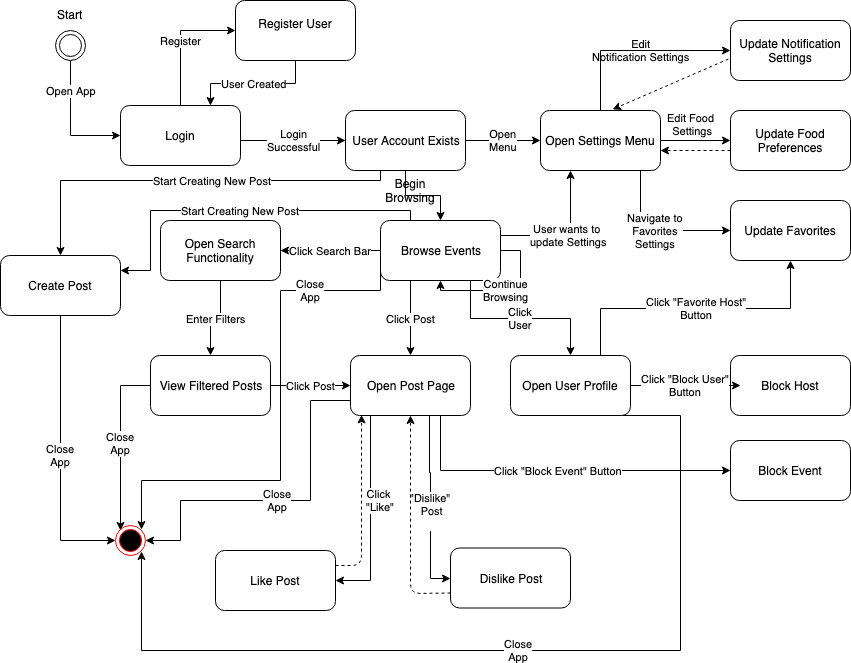

The diagram above was exported from draw.io. Its source (the exported page's mxGraphModel, read from the mxfile embedded in the PNG):
<mxGraphModel dx="1026" dy="436" grid="1" gridSize="10" guides="1" tooltips="1" connect="1" arrows="1" fold="1" page="1" pageScale="1" pageWidth="850" pageHeight="1100" math="0" shadow="0">
  <root>
    <mxCell id="0" />
    <mxCell id="1" parent="0" />
    <mxCell id="7vx4ZH5oJznccV26wMKw-44" value="Login&lt;br&gt;Successful&lt;br&gt;" style="edgeStyle=orthogonalEdgeStyle;rounded=0;orthogonalLoop=1;jettySize=auto;html=1;" parent="1" source="7vx4ZH5oJznccV26wMKw-30" target="7vx4ZH5oJznccV26wMKw-43" edge="1">
      <mxGeometry relative="1" as="geometry">
        <Array as="points">
          <mxPoint x="305" y="190" />
          <mxPoint x="305" y="190" />
        </Array>
      </mxGeometry>
    </mxCell>
    <mxCell id="pRzPEiCYpP45OWWe3Ks9-6" value="Open App&lt;br&gt;" style="edgeStyle=orthogonalEdgeStyle;rounded=0;orthogonalLoop=1;jettySize=auto;html=1;exitX=0.5;exitY=1;exitDx=0;exitDy=0;entryX=0;entryY=0.5;entryDx=0;entryDy=0;" parent="1" source="P1PUX_btxChVAQtyjL9n-1" target="7vx4ZH5oJznccV26wMKw-30" edge="1">
      <mxGeometry x="-0.52" relative="1" as="geometry">
        <mxPoint x="50" y="140" as="sourcePoint" />
        <mxPoint as="offset" />
      </mxGeometry>
    </mxCell>
    <mxCell id="pRzPEiCYpP45OWWe3Ks9-11" value="Register" style="edgeStyle=orthogonalEdgeStyle;rounded=0;orthogonalLoop=1;jettySize=auto;html=1;exitX=0.5;exitY=0;exitDx=0;exitDy=0;entryX=0;entryY=0.5;entryDx=0;entryDy=0;" parent="1" source="7vx4ZH5oJznccV26wMKw-30" target="pRzPEiCYpP45OWWe3Ks9-2" edge="1">
      <mxGeometry relative="1" as="geometry" />
    </mxCell>
    <mxCell id="7vx4ZH5oJznccV26wMKw-30" value="Login&lt;br&gt;" style="rounded=1;whiteSpace=wrap;html=1;" parent="1" vertex="1">
      <mxGeometry x="145" y="155" width="120" height="60" as="geometry" />
    </mxCell>
    <mxCell id="pRzPEiCYpP45OWWe3Ks9-13" value="User Created&lt;br&gt;" style="edgeStyle=orthogonalEdgeStyle;rounded=0;orthogonalLoop=1;jettySize=auto;html=1;exitX=0.5;exitY=1;exitDx=0;exitDy=0;entryX=0.75;entryY=0;entryDx=0;entryDy=0;" parent="1" source="pRzPEiCYpP45OWWe3Ks9-2" target="7vx4ZH5oJznccV26wMKw-30" edge="1">
      <mxGeometry relative="1" as="geometry" />
    </mxCell>
    <mxCell id="pRzPEiCYpP45OWWe3Ks9-2" value="Register User&lt;br&gt;&lt;br&gt;" style="rounded=1;whiteSpace=wrap;html=1;" parent="1" vertex="1">
      <mxGeometry x="260" y="50" width="120" height="60" as="geometry" />
    </mxCell>
    <mxCell id="7vx4ZH5oJznccV26wMKw-45" value="Open&lt;br&gt;Menu&lt;br&gt;" style="edgeStyle=orthogonalEdgeStyle;rounded=0;orthogonalLoop=1;jettySize=auto;html=1;exitX=1;exitY=0.5;exitDx=0;exitDy=0;entryX=0;entryY=0.5;entryDx=0;entryDy=0;" parent="1" source="7vx4ZH5oJznccV26wMKw-43" target="7vx4ZH5oJznccV26wMKw-16" edge="1">
      <mxGeometry relative="1" as="geometry" />
    </mxCell>
    <mxCell id="7vx4ZH5oJznccV26wMKw-46" style="edgeStyle=orthogonalEdgeStyle;rounded=0;orthogonalLoop=1;jettySize=auto;html=1;exitX=0.5;exitY=1;exitDx=0;exitDy=0;" parent="1" source="7vx4ZH5oJznccV26wMKw-43" target="7vx4ZH5oJznccV26wMKw-28" edge="1">
      <mxGeometry relative="1" as="geometry" />
    </mxCell>
    <mxCell id="7vx4ZH5oJznccV26wMKw-99" value="Start Creating New Post" style="edgeStyle=orthogonalEdgeStyle;rounded=0;orthogonalLoop=1;jettySize=auto;html=1;exitX=0;exitY=0.75;exitDx=0;exitDy=0;" parent="1" source="7vx4ZH5oJznccV26wMKw-43" target="7vx4ZH5oJznccV26wMKw-100" edge="1">
      <mxGeometry relative="1" as="geometry">
        <mxPoint x="105" y="290" as="targetPoint" />
        <Array as="points">
          <mxPoint x="405" y="230" />
          <mxPoint x="85" y="230" />
        </Array>
      </mxGeometry>
    </mxCell>
    <mxCell id="7vx4ZH5oJznccV26wMKw-43" value="User Account Exists&lt;br&gt;" style="rounded=1;whiteSpace=wrap;html=1;" parent="1" vertex="1">
      <mxGeometry x="370" y="160" width="120" height="60" as="geometry" />
    </mxCell>
    <mxCell id="7vx4ZH5oJznccV26wMKw-19" value="Navigate to&lt;br&gt;Favorites&lt;br&gt;Settings&lt;br&gt;" style="edgeStyle=orthogonalEdgeStyle;rounded=0;orthogonalLoop=1;jettySize=auto;html=1;" parent="1" source="7vx4ZH5oJznccV26wMKw-16" target="7vx4ZH5oJznccV26wMKw-18" edge="1">
      <mxGeometry relative="1" as="geometry">
        <Array as="points">
          <mxPoint x="665" y="280" />
        </Array>
      </mxGeometry>
    </mxCell>
    <mxCell id="7vx4ZH5oJznccV26wMKw-21" value="Edit Food &lt;br&gt;Settings&lt;br&gt;&lt;br&gt;" style="edgeStyle=orthogonalEdgeStyle;rounded=0;orthogonalLoop=1;jettySize=auto;html=1;labelBackgroundColor=none;" parent="1" source="7vx4ZH5oJznccV26wMKw-16" target="7vx4ZH5oJznccV26wMKw-20" edge="1">
      <mxGeometry x="-0.1429" y="10" relative="1" as="geometry">
        <mxPoint as="offset" />
      </mxGeometry>
    </mxCell>
    <mxCell id="7vx4ZH5oJznccV26wMKw-40" value="Edit&lt;br&gt;Notification Settings&lt;br&gt;" style="edgeStyle=orthogonalEdgeStyle;rounded=0;orthogonalLoop=1;jettySize=auto;html=1;exitX=0.75;exitY=0;exitDx=0;exitDy=0;entryX=0;entryY=0.5;entryDx=0;entryDy=0;labelBackgroundColor=none;" parent="1" source="7vx4ZH5oJznccV26wMKw-16" target="7vx4ZH5oJznccV26wMKw-25" edge="1">
      <mxGeometry x="0.1841" relative="1" as="geometry">
        <Array as="points">
          <mxPoint x="625" y="160" />
          <mxPoint x="625" y="100" />
        </Array>
        <mxPoint as="offset" />
      </mxGeometry>
    </mxCell>
    <mxCell id="7vx4ZH5oJznccV26wMKw-16" value="Open Settings Menu&lt;br&gt;" style="rounded=1;whiteSpace=wrap;html=1;" parent="1" vertex="1">
      <mxGeometry x="565" y="160" width="120" height="60" as="geometry" />
    </mxCell>
    <mxCell id="7vx4ZH5oJznccV26wMKw-38" value="User wants to &lt;br&gt;update Settings" style="edgeStyle=orthogonalEdgeStyle;rounded=0;orthogonalLoop=1;jettySize=auto;html=1;exitX=1;exitY=0.25;exitDx=0;exitDy=0;entryX=0.25;entryY=1;entryDx=0;entryDy=0;" parent="1" source="7vx4ZH5oJznccV26wMKw-28" target="7vx4ZH5oJznccV26wMKw-16" edge="1">
      <mxGeometry relative="1" as="geometry" />
    </mxCell>
    <mxCell id="7vx4ZH5oJznccV26wMKw-78" value="Click&lt;br&gt;User&lt;br&gt;" style="edgeStyle=orthogonalEdgeStyle;rounded=0;orthogonalLoop=1;jettySize=auto;html=1;exitX=0.75;exitY=1;exitDx=0;exitDy=0;" parent="1" source="7vx4ZH5oJznccV26wMKw-28" target="7vx4ZH5oJznccV26wMKw-76" edge="1">
      <mxGeometry relative="1" as="geometry" />
    </mxCell>
    <mxCell id="7vx4ZH5oJznccV26wMKw-79" value="Click Post" style="edgeStyle=orthogonalEdgeStyle;rounded=0;orthogonalLoop=1;jettySize=auto;html=1;exitX=0.25;exitY=1;exitDx=0;exitDy=0;entryX=0.5;entryY=0;entryDx=0;entryDy=0;" parent="1" source="7vx4ZH5oJznccV26wMKw-28" target="7vx4ZH5oJznccV26wMKw-77" edge="1">
      <mxGeometry relative="1" as="geometry" />
    </mxCell>
    <mxCell id="7vx4ZH5oJznccV26wMKw-91" value="Click Search Bar&lt;br&gt;" style="edgeStyle=orthogonalEdgeStyle;rounded=0;orthogonalLoop=1;jettySize=auto;html=1;" parent="1" source="7vx4ZH5oJznccV26wMKw-28" target="7vx4ZH5oJznccV26wMKw-90" edge="1">
      <mxGeometry relative="1" as="geometry" />
    </mxCell>
    <mxCell id="7vx4ZH5oJznccV26wMKw-102" value="Start Creating New Post" style="edgeStyle=orthogonalEdgeStyle;rounded=0;orthogonalLoop=1;jettySize=auto;html=1;exitX=0.25;exitY=0;exitDx=0;exitDy=0;entryX=1;entryY=0.25;entryDx=0;entryDy=0;" parent="1" source="7vx4ZH5oJznccV26wMKw-28" target="7vx4ZH5oJznccV26wMKw-100" edge="1">
      <mxGeometry relative="1" as="geometry">
        <Array as="points">
          <mxPoint x="435" y="260" />
          <mxPoint x="175" y="260" />
          <mxPoint x="175" y="320" />
        </Array>
      </mxGeometry>
    </mxCell>
    <mxCell id="Zw1gtSYW-ozF0eAXQD71-6" value="Close&lt;br&gt;App&lt;br&gt;" style="edgeStyle=orthogonalEdgeStyle;rounded=0;orthogonalLoop=1;jettySize=auto;html=1;exitX=0;exitY=0.75;exitDx=0;exitDy=0;entryX=1;entryY=0;entryDx=0;entryDy=0;" parent="1" source="7vx4ZH5oJznccV26wMKw-28" target="7vx4ZH5oJznccV26wMKw-63" edge="1">
      <mxGeometry x="-0.6223" relative="1" as="geometry">
        <mxPoint x="166" y="570" as="targetPoint" />
        <Array as="points">
          <mxPoint x="405" y="340" />
          <mxPoint x="305" y="340" />
          <mxPoint x="305" y="530" />
          <mxPoint x="166" y="530" />
        </Array>
        <mxPoint as="offset" />
      </mxGeometry>
    </mxCell>
    <mxCell id="7vx4ZH5oJznccV26wMKw-28" value="Browse Events" style="rounded=1;whiteSpace=wrap;html=1;" parent="1" vertex="1">
      <mxGeometry x="405" y="270" width="120" height="60" as="geometry" />
    </mxCell>
    <mxCell id="7vx4ZH5oJznccV26wMKw-94" value="Enter Filters&lt;br&gt;" style="edgeStyle=orthogonalEdgeStyle;rounded=0;orthogonalLoop=1;jettySize=auto;html=1;" parent="1" source="7vx4ZH5oJznccV26wMKw-90" target="7vx4ZH5oJznccV26wMKw-93" edge="1">
      <mxGeometry relative="1" as="geometry" />
    </mxCell>
    <mxCell id="7vx4ZH5oJznccV26wMKw-90" value="Open Search Functionality&lt;br&gt;" style="rounded=1;whiteSpace=wrap;html=1;" parent="1" vertex="1">
      <mxGeometry x="185" y="270" width="120" height="60" as="geometry" />
    </mxCell>
    <mxCell id="7vx4ZH5oJznccV26wMKw-95" value="Click Post" style="edgeStyle=orthogonalEdgeStyle;rounded=0;orthogonalLoop=1;jettySize=auto;html=1;exitX=1;exitY=0.5;exitDx=0;exitDy=0;entryX=0;entryY=0.5;entryDx=0;entryDy=0;" parent="1" source="7vx4ZH5oJznccV26wMKw-93" target="7vx4ZH5oJznccV26wMKw-77" edge="1">
      <mxGeometry relative="1" as="geometry" />
    </mxCell>
    <mxCell id="Zw1gtSYW-ozF0eAXQD71-5" value="Close&lt;br&gt;App&lt;br&gt;" style="edgeStyle=orthogonalEdgeStyle;rounded=0;orthogonalLoop=1;jettySize=auto;html=1;exitX=0;exitY=0.5;exitDx=0;exitDy=0;" parent="1" source="7vx4ZH5oJznccV26wMKw-93" edge="1">
      <mxGeometry relative="1" as="geometry">
        <mxPoint x="145" y="580" as="targetPoint" />
      </mxGeometry>
    </mxCell>
    <mxCell id="7vx4ZH5oJznccV26wMKw-93" value="View Filtered Posts&lt;br&gt;" style="rounded=1;whiteSpace=wrap;html=1;" parent="1" vertex="1">
      <mxGeometry x="175" y="405" width="120" height="60" as="geometry" />
    </mxCell>
    <mxCell id="7vx4ZH5oJznccV26wMKw-64" value="Block Event&lt;br&gt;" style="rounded=1;whiteSpace=wrap;html=1;shadow=0;" parent="1" vertex="1">
      <mxGeometry x="755" y="490" width="120" height="60" as="geometry" />
    </mxCell>
    <mxCell id="7vx4ZH5oJznccV26wMKw-35" value="Block Host&lt;br&gt;" style="rounded=1;whiteSpace=wrap;html=1;direction=west;" parent="1" vertex="1">
      <mxGeometry x="755" y="405" width="120" height="60" as="geometry" />
    </mxCell>
    <mxCell id="7vx4ZH5oJznccV26wMKw-25" value="Update Notification Settings" style="rounded=1;whiteSpace=wrap;html=1;" parent="1" vertex="1">
      <mxGeometry x="755" y="70" width="120" height="60" as="geometry" />
    </mxCell>
    <mxCell id="7vx4ZH5oJznccV26wMKw-20" value="Update Food Preferences" style="rounded=1;whiteSpace=wrap;html=1;" parent="1" vertex="1">
      <mxGeometry x="755" y="160" width="120" height="60" as="geometry" />
    </mxCell>
    <mxCell id="7vx4ZH5oJznccV26wMKw-18" value="Update Favorites" style="rounded=1;whiteSpace=wrap;html=1;" parent="1" vertex="1">
      <mxGeometry x="755" y="250" width="120" height="60" as="geometry" />
    </mxCell>
    <mxCell id="7vx4ZH5oJznccV26wMKw-50" style="edgeStyle=orthogonalEdgeStyle;rounded=0;orthogonalLoop=1;jettySize=auto;html=1;exitX=0.5;exitY=1;exitDx=0;exitDy=0;" parent="1" edge="1">
      <mxGeometry relative="1" as="geometry">
        <mxPoint x="90" y="180" as="sourcePoint" />
        <mxPoint x="90" y="180" as="targetPoint" />
      </mxGeometry>
    </mxCell>
    <mxCell id="7vx4ZH5oJznccV26wMKw-52" value="Begin Browsing&lt;br&gt;" style="text;html=1;strokeColor=none;fillColor=none;align=center;verticalAlign=middle;whiteSpace=wrap;rounded=0;" parent="1" vertex="1">
      <mxGeometry x="415" y="230" width="40" height="20" as="geometry" />
    </mxCell>
    <mxCell id="7vx4ZH5oJznccV26wMKw-63" value="" style="ellipse;html=1;shape=endState;fillColor=#000000;strokeColor=#ff0000;" parent="1" vertex="1">
      <mxGeometry x="140" y="575" width="30" height="30" as="geometry" />
    </mxCell>
    <mxCell id="7vx4ZH5oJznccV26wMKw-81" value="Click &quot;Block User&quot;&lt;br&gt;Button&lt;br&gt;" style="edgeStyle=orthogonalEdgeStyle;rounded=0;orthogonalLoop=1;jettySize=auto;html=1;exitX=1;exitY=0.5;exitDx=0;exitDy=0;entryX=0.917;entryY=0.5;entryDx=0;entryDy=0;entryPerimeter=0;" parent="1" source="7vx4ZH5oJznccV26wMKw-76" target="7vx4ZH5oJznccV26wMKw-35" edge="1">
      <mxGeometry relative="1" as="geometry" />
    </mxCell>
    <mxCell id="7vx4ZH5oJznccV26wMKw-84" value="Click &quot;Favorite Host&quot;&lt;br&gt;Button&lt;br&gt;" style="edgeStyle=orthogonalEdgeStyle;rounded=0;orthogonalLoop=1;jettySize=auto;html=1;exitX=0.75;exitY=0;exitDx=0;exitDy=0;entryX=0.5;entryY=1;entryDx=0;entryDy=0;" parent="1" source="7vx4ZH5oJznccV26wMKw-76" target="7vx4ZH5oJznccV26wMKw-18" edge="1">
      <mxGeometry relative="1" as="geometry" />
    </mxCell>
    <mxCell id="Zw1gtSYW-ozF0eAXQD71-8" value="Close&lt;br&gt;App&lt;br&gt;" style="edgeStyle=orthogonalEdgeStyle;rounded=0;orthogonalLoop=1;jettySize=auto;html=1;exitX=0.75;exitY=1;exitDx=0;exitDy=0;entryX=1;entryY=1;entryDx=0;entryDy=0;" parent="1" source="7vx4ZH5oJznccV26wMKw-76" target="7vx4ZH5oJznccV26wMKw-63" edge="1">
      <mxGeometry relative="1" as="geometry">
        <Array as="points">
          <mxPoint x="705" y="465" />
          <mxPoint x="705" y="700" />
          <mxPoint x="166" y="700" />
        </Array>
      </mxGeometry>
    </mxCell>
    <mxCell id="7vx4ZH5oJznccV26wMKw-76" value="Open User Profile" style="rounded=1;whiteSpace=wrap;html=1;shadow=0;" parent="1" vertex="1">
      <mxGeometry x="535" y="405" width="120" height="60" as="geometry" />
    </mxCell>
    <mxCell id="7vx4ZH5oJznccV26wMKw-82" value="Click &quot;Block Event&quot; Button" style="edgeStyle=orthogonalEdgeStyle;rounded=0;orthogonalLoop=1;jettySize=auto;html=1;exitX=0.75;exitY=1;exitDx=0;exitDy=0;entryX=0;entryY=0.5;entryDx=0;entryDy=0;" parent="1" source="7vx4ZH5oJznccV26wMKw-77" target="7vx4ZH5oJznccV26wMKw-64" edge="1">
      <mxGeometry relative="1" as="geometry" />
    </mxCell>
    <mxCell id="7vx4ZH5oJznccV26wMKw-106" value="Click &lt;br&gt;&quot;Like&quot;" style="edgeStyle=orthogonalEdgeStyle;rounded=0;orthogonalLoop=1;jettySize=auto;html=1;" parent="1" source="7vx4ZH5oJznccV26wMKw-77" target="7vx4ZH5oJznccV26wMKw-105" edge="1">
      <mxGeometry x="-0.1497" y="10" relative="1" as="geometry">
        <Array as="points">
          <mxPoint x="395" y="630" />
        </Array>
        <mxPoint as="offset" />
      </mxGeometry>
    </mxCell>
    <mxCell id="Zw1gtSYW-ozF0eAXQD71-7" value="Close&lt;br&gt;App&lt;br&gt;" style="edgeStyle=orthogonalEdgeStyle;rounded=0;orthogonalLoop=1;jettySize=auto;html=1;exitX=0;exitY=0.75;exitDx=0;exitDy=0;entryX=1;entryY=0.5;entryDx=0;entryDy=0;" parent="1" source="7vx4ZH5oJznccV26wMKw-77" target="7vx4ZH5oJznccV26wMKw-63" edge="1">
      <mxGeometry relative="1" as="geometry">
        <Array as="points">
          <mxPoint x="335" y="450" />
          <mxPoint x="335" y="550" />
          <mxPoint x="205" y="550" />
          <mxPoint x="205" y="590" />
        </Array>
      </mxGeometry>
    </mxCell>
    <mxCell id="7vx4ZH5oJznccV26wMKw-77" value="Open Post Page" style="rounded=1;whiteSpace=wrap;html=1;shadow=0;" parent="1" vertex="1">
      <mxGeometry x="375" y="405" width="120" height="60" as="geometry" />
    </mxCell>
    <mxCell id="7vx4ZH5oJznccV26wMKw-107" value="Dislike Post" style="rounded=1;whiteSpace=wrap;html=1;shadow=0;" parent="1" vertex="1">
      <mxGeometry x="475" y="597.5" width="120" height="60" as="geometry" />
    </mxCell>
    <mxCell id="7vx4ZH5oJznccV26wMKw-105" value="Like Post" style="rounded=1;whiteSpace=wrap;html=1;shadow=0;" parent="1" vertex="1">
      <mxGeometry x="240" y="600" width="120" height="60" as="geometry" />
    </mxCell>
    <mxCell id="7vx4ZH5oJznccV26wMKw-87" value="Continue&lt;br&gt;Browsing&lt;br&gt;" style="edgeStyle=orthogonalEdgeStyle;rounded=0;orthogonalLoop=1;jettySize=auto;html=1;exitX=1;exitY=0.5;exitDx=0;exitDy=0;entryX=0.5;entryY=1;entryDx=0;entryDy=0;" parent="1" source="7vx4ZH5oJznccV26wMKw-28" target="7vx4ZH5oJznccV26wMKw-28" edge="1">
      <mxGeometry relative="1" as="geometry">
        <Array as="points">
          <mxPoint x="545" y="300" />
          <mxPoint x="545" y="340" />
          <mxPoint x="465" y="340" />
        </Array>
      </mxGeometry>
    </mxCell>
    <mxCell id="Zw1gtSYW-ozF0eAXQD71-4" value="Close&lt;br&gt;App&lt;br&gt;" style="edgeStyle=orthogonalEdgeStyle;rounded=0;orthogonalLoop=1;jettySize=auto;html=1;exitX=0.5;exitY=1;exitDx=0;exitDy=0;entryX=0;entryY=0.5;entryDx=0;entryDy=0;" parent="1" source="7vx4ZH5oJznccV26wMKw-100" target="7vx4ZH5oJznccV26wMKw-63" edge="1">
      <mxGeometry relative="1" as="geometry" />
    </mxCell>
    <mxCell id="7vx4ZH5oJznccV26wMKw-100" value="Create Post" style="rounded=1;whiteSpace=wrap;html=1;" parent="1" vertex="1">
      <mxGeometry x="25" y="305" width="120" height="60" as="geometry" />
    </mxCell>
    <mxCell id="REK-ZQyqqF_tN43OORB2-6" value="" style="endArrow=classic;html=1;labelBackgroundColor=none;exitX=-0.017;exitY=0.642;exitDx=0;exitDy=0;exitPerimeter=0;entryX=0.601;entryY=-0.019;entryDx=0;entryDy=0;entryPerimeter=0;dashed=1;" parent="1" source="7vx4ZH5oJznccV26wMKw-25" target="7vx4ZH5oJznccV26wMKw-16" edge="1">
      <mxGeometry width="50" height="50" relative="1" as="geometry">
        <mxPoint x="685" y="95" as="sourcePoint" />
        <mxPoint x="635" y="145" as="targetPoint" />
        <Array as="points" />
      </mxGeometry>
    </mxCell>
    <mxCell id="REK-ZQyqqF_tN43OORB2-8" value="" style="edgeStyle=orthogonalEdgeStyle;rounded=0;orthogonalLoop=1;jettySize=auto;html=1;dashed=1;" parent="1" edge="1">
      <mxGeometry relative="1" as="geometry">
        <mxPoint x="755" y="200.0000000000001" as="sourcePoint" />
        <mxPoint x="685" y="200.0000000000001" as="targetPoint" />
      </mxGeometry>
    </mxCell>
    <mxCell id="REK-ZQyqqF_tN43OORB2-9" value="" style="endArrow=classic;html=1;dashed=1;labelBackgroundColor=none;exitX=1;exitY=0.25;exitDx=0;exitDy=0;entryX=0.092;entryY=0.99;entryDx=0;entryDy=0;entryPerimeter=0;" parent="1" source="7vx4ZH5oJznccV26wMKw-105" target="7vx4ZH5oJznccV26wMKw-77" edge="1">
      <mxGeometry width="50" height="50" relative="1" as="geometry">
        <mxPoint x="295" y="580" as="sourcePoint" />
        <mxPoint x="345" y="530" as="targetPoint" />
        <Array as="points">
          <mxPoint x="386" y="615" />
        </Array>
      </mxGeometry>
    </mxCell>
    <mxCell id="REK-ZQyqqF_tN43OORB2-10" value="&quot;Dislike&quot; &lt;br&gt;Post&lt;br&gt;&lt;br&gt;" style="edgeStyle=orthogonalEdgeStyle;rounded=0;orthogonalLoop=1;jettySize=auto;html=1;entryX=0;entryY=0.5;entryDx=0;entryDy=0;exitX=0.661;exitY=1.001;exitDx=0;exitDy=0;exitPerimeter=0;" parent="1" source="7vx4ZH5oJznccV26wMKw-77" target="7vx4ZH5oJznccV26wMKw-107" edge="1">
      <mxGeometry x="0.0435" relative="1" as="geometry">
        <Array as="points">
          <mxPoint x="454" y="522" />
          <mxPoint x="455" y="522" />
          <mxPoint x="455" y="628" />
        </Array>
        <mxPoint x="475.0344827586207" y="522.4999999999999" as="sourcePoint" />
        <mxPoint x="440" y="687.3965517241379" as="targetPoint" />
        <mxPoint as="offset" />
      </mxGeometry>
    </mxCell>
    <mxCell id="REK-ZQyqqF_tN43OORB2-11" value="" style="endArrow=classic;html=1;dashed=1;labelBackgroundColor=none;exitX=0;exitY=0.75;exitDx=0;exitDy=0;entryX=0.5;entryY=1;entryDx=0;entryDy=0;" parent="1" source="7vx4ZH5oJznccV26wMKw-107" target="7vx4ZH5oJznccV26wMKw-77" edge="1">
      <mxGeometry width="50" height="50" relative="1" as="geometry">
        <mxPoint x="439.8620689655172" y="672.2241379310344" as="sourcePoint" />
        <mxPoint x="466.0689655172414" y="521.8793103448277" as="targetPoint" />
        <Array as="points">
          <mxPoint x="435" y="643" />
        </Array>
      </mxGeometry>
    </mxCell>
    <mxCell id="P1PUX_btxChVAQtyjL9n-1" value="" style="ellipse;shape=doubleEllipse;html=1;dashed=0;whitespace=wrap;aspect=fixed;" parent="1" vertex="1">
      <mxGeometry x="80" y="80" width="30" height="30" as="geometry" />
    </mxCell>
    <mxCell id="P1PUX_btxChVAQtyjL9n-3" value="Start&lt;br&gt;&lt;br&gt;" style="text;html=1;resizable=0;points=[];autosize=1;align=left;verticalAlign=top;spacingTop=-4;" parent="1" vertex="1">
      <mxGeometry x="80" y="55" width="40" height="30" as="geometry" />
    </mxCell>
  </root>
</mxGraphModel>